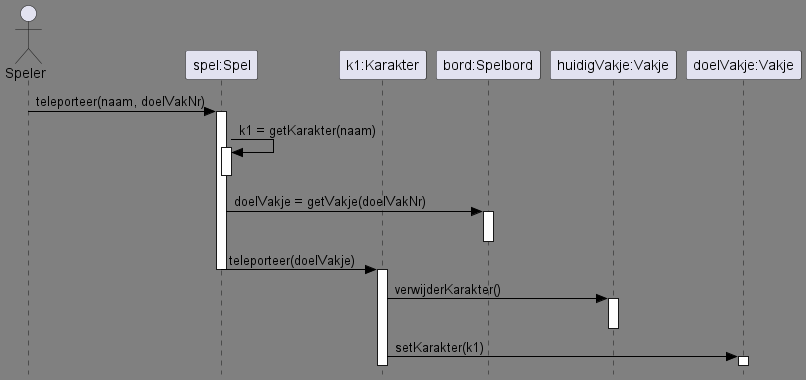

The diagram above was rendered by PlantUML. Its source (embedded in the PNG):
@startuml sequence diagram methode teleporteer
'https://plantuml.com/sequence-diagram
skinparam style strictuml
skinparam class {
BackgroundColor LightGrey
ArrowColor Black
BorderColor Black
BackgroundColor<<Foo>> DarkGrey
}

skinparam backgroundcolor Gray
skinparam stereotypeCBackgroundColor YellowGreen

actor Speler
participant Spel as "spel:Spel"
participant k1 as "k1:Karakter"
participant Bord as "bord:Spelbord"
participant v1 as "huidigVakje:Vakje"
participant v2 as "doelVakje:Vakje"

Speler -> Spel ++: teleporteer(naam, doelVakNr)
Spel -> Spel ++--: k1 = getKarakter(naam)
Spel -> Bord ++ : doelVakje = getVakje(doelVakNr)
deactivate Bord
Spel -> k1 --++ : teleporteer(doelVakje)
k1 -> v1 ++ : verwijderKarakter()
deactivate v1
k1 -> v2 ++ : setKarakter(k1)

@enduml